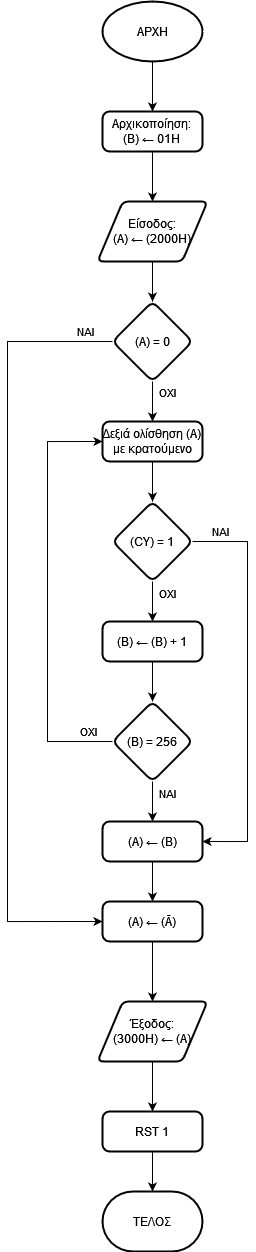

The diagram above was exported from draw.io. Its source (the exported page's mxGraphModel, read from the mxfile embedded in the PNG):
<mxGraphModel dx="778" dy="399" grid="1" gridSize="10" guides="1" tooltips="1" connect="1" arrows="1" fold="1" page="1" pageScale="1" pageWidth="850" pageHeight="1100" math="0" shadow="0">
  <root>
    <mxCell id="0" />
    <mxCell id="1" parent="0" />
    <mxCell id="Jat1IPDt6DlBgQIFaMdc-4" value="" style="edgeStyle=orthogonalEdgeStyle;rounded=0;orthogonalLoop=1;jettySize=auto;html=1;" parent="1" source="ay8Ne9vmTwcOx8CBaFyh-1" target="Jat1IPDt6DlBgQIFaMdc-1" edge="1">
      <mxGeometry relative="1" as="geometry" />
    </mxCell>
    <mxCell id="ay8Ne9vmTwcOx8CBaFyh-1" value="ΑΡΧΗ" style="strokeWidth=2;html=1;shape=mxgraph.flowchart.start_1;whiteSpace=wrap;" parent="1" vertex="1">
      <mxGeometry x="375" y="10" width="100" height="60" as="geometry" />
    </mxCell>
    <mxCell id="Pij-5lzPcdE2MMunTj8I-4" value="" style="edgeStyle=orthogonalEdgeStyle;rounded=0;orthogonalLoop=1;jettySize=auto;html=1;" edge="1" parent="1" source="Jat1IPDt6DlBgQIFaMdc-1" target="Pij-5lzPcdE2MMunTj8I-3">
      <mxGeometry relative="1" as="geometry" />
    </mxCell>
    <mxCell id="Jat1IPDt6DlBgQIFaMdc-1" value="&lt;div&gt;Αρχικοποίηση:&lt;br&gt;&lt;/div&gt;&lt;div&gt;(Β) ← 01H&lt;/div&gt;" style="rounded=1;whiteSpace=wrap;html=1;absoluteArcSize=1;arcSize=14;strokeWidth=2;" parent="1" vertex="1">
      <mxGeometry x="375" y="120" width="100" height="40" as="geometry" />
    </mxCell>
    <mxCell id="Jat1IPDt6DlBgQIFaMdc-35" style="edgeStyle=orthogonalEdgeStyle;rounded=0;orthogonalLoop=1;jettySize=auto;html=1;entryX=0;entryY=0.5;entryDx=0;entryDy=0;" parent="1" source="Jat1IPDt6DlBgQIFaMdc-11" target="Jat1IPDt6DlBgQIFaMdc-24" edge="1">
      <mxGeometry relative="1" as="geometry">
        <Array as="points">
          <mxPoint x="280" y="350" />
          <mxPoint x="280" y="930" />
        </Array>
      </mxGeometry>
    </mxCell>
    <mxCell id="Jat1IPDt6DlBgQIFaMdc-36" value="ΝΑΙ" style="edgeLabel;html=1;align=center;verticalAlign=middle;resizable=0;points=[];" parent="Jat1IPDt6DlBgQIFaMdc-35" vertex="1" connectable="0">
      <mxGeometry x="-0.9414" y="-1" relative="1" as="geometry">
        <mxPoint x="-4" y="-9" as="offset" />
      </mxGeometry>
    </mxCell>
    <mxCell id="Jat1IPDt6DlBgQIFaMdc-37" value="" style="edgeStyle=orthogonalEdgeStyle;rounded=0;orthogonalLoop=1;jettySize=auto;html=1;" parent="1" source="Jat1IPDt6DlBgQIFaMdc-11" target="Jat1IPDt6DlBgQIFaMdc-13" edge="1">
      <mxGeometry relative="1" as="geometry" />
    </mxCell>
    <mxCell id="Jat1IPDt6DlBgQIFaMdc-39" value="ΟΧΙ" style="edgeLabel;html=1;align=center;verticalAlign=middle;resizable=0;points=[];" parent="Jat1IPDt6DlBgQIFaMdc-37" vertex="1" connectable="0">
      <mxGeometry x="-0.525" y="-1" relative="1" as="geometry">
        <mxPoint x="16" y="1" as="offset" />
      </mxGeometry>
    </mxCell>
    <mxCell id="Jat1IPDt6DlBgQIFaMdc-11" value="(A) = 0" style="rhombus;whiteSpace=wrap;html=1;rounded=1;arcSize=14;strokeWidth=2;" parent="1" vertex="1">
      <mxGeometry x="385" y="310" width="80" height="80" as="geometry" />
    </mxCell>
    <mxCell id="Jat1IPDt6DlBgQIFaMdc-16" value="" style="edgeStyle=orthogonalEdgeStyle;rounded=0;orthogonalLoop=1;jettySize=auto;html=1;" parent="1" source="Jat1IPDt6DlBgQIFaMdc-13" target="Jat1IPDt6DlBgQIFaMdc-14" edge="1">
      <mxGeometry relative="1" as="geometry" />
    </mxCell>
    <mxCell id="Jat1IPDt6DlBgQIFaMdc-13" value="Δεξιά ολίσθηση (Α) με κρατούμενο" style="rounded=1;whiteSpace=wrap;html=1;absoluteArcSize=1;arcSize=14;strokeWidth=2;" parent="1" vertex="1">
      <mxGeometry x="375" y="430" width="100" height="40" as="geometry" />
    </mxCell>
    <mxCell id="Jat1IPDt6DlBgQIFaMdc-40" style="edgeStyle=orthogonalEdgeStyle;rounded=0;orthogonalLoop=1;jettySize=auto;html=1;exitX=1;exitY=0.5;exitDx=0;exitDy=0;entryX=1;entryY=0.5;entryDx=0;entryDy=0;" parent="1" source="Jat1IPDt6DlBgQIFaMdc-14" target="Jat1IPDt6DlBgQIFaMdc-22" edge="1">
      <mxGeometry relative="1" as="geometry">
        <Array as="points">
          <mxPoint x="520" y="550" />
          <mxPoint x="520" y="850" />
        </Array>
      </mxGeometry>
    </mxCell>
    <mxCell id="Jat1IPDt6DlBgQIFaMdc-41" value="ΝΑΙ" style="edgeLabel;html=1;align=center;verticalAlign=middle;resizable=0;points=[];" parent="Jat1IPDt6DlBgQIFaMdc-40" vertex="1" connectable="0">
      <mxGeometry x="-0.8639" y="1" relative="1" as="geometry">
        <mxPoint y="-9" as="offset" />
      </mxGeometry>
    </mxCell>
    <mxCell id="Jat1IPDt6DlBgQIFaMdc-42" value="" style="edgeStyle=orthogonalEdgeStyle;rounded=0;orthogonalLoop=1;jettySize=auto;html=1;" parent="1" source="Jat1IPDt6DlBgQIFaMdc-14" target="Jat1IPDt6DlBgQIFaMdc-17" edge="1">
      <mxGeometry relative="1" as="geometry" />
    </mxCell>
    <mxCell id="Jat1IPDt6DlBgQIFaMdc-43" value="ΟΧΙ" style="edgeLabel;html=1;align=center;verticalAlign=middle;resizable=0;points=[];" parent="Jat1IPDt6DlBgQIFaMdc-42" vertex="1" connectable="0">
      <mxGeometry x="-0.4217" y="-1" relative="1" as="geometry">
        <mxPoint x="16" as="offset" />
      </mxGeometry>
    </mxCell>
    <mxCell id="Jat1IPDt6DlBgQIFaMdc-14" value="(CY) = 1" style="rhombus;whiteSpace=wrap;html=1;rounded=1;arcSize=14;strokeWidth=2;" parent="1" vertex="1">
      <mxGeometry x="385" y="510" width="80" height="80" as="geometry" />
    </mxCell>
    <mxCell id="Jat1IPDt6DlBgQIFaMdc-19" value="" style="edgeStyle=orthogonalEdgeStyle;rounded=0;orthogonalLoop=1;jettySize=auto;html=1;" parent="1" source="Jat1IPDt6DlBgQIFaMdc-17" target="Jat1IPDt6DlBgQIFaMdc-18" edge="1">
      <mxGeometry relative="1" as="geometry" />
    </mxCell>
    <mxCell id="Jat1IPDt6DlBgQIFaMdc-17" value="(B) ← (B) + 1" style="rounded=1;whiteSpace=wrap;html=1;absoluteArcSize=1;arcSize=14;strokeWidth=2;" parent="1" vertex="1">
      <mxGeometry x="375" y="630" width="100" height="40" as="geometry" />
    </mxCell>
    <mxCell id="Jat1IPDt6DlBgQIFaMdc-23" value="" style="edgeStyle=orthogonalEdgeStyle;rounded=0;orthogonalLoop=1;jettySize=auto;html=1;" parent="1" source="Jat1IPDt6DlBgQIFaMdc-18" target="Jat1IPDt6DlBgQIFaMdc-22" edge="1">
      <mxGeometry relative="1" as="geometry" />
    </mxCell>
    <mxCell id="Jat1IPDt6DlBgQIFaMdc-46" value="ΝΑΙ" style="edgeLabel;html=1;align=center;verticalAlign=middle;resizable=0;points=[];" parent="Jat1IPDt6DlBgQIFaMdc-23" vertex="1" connectable="0">
      <mxGeometry x="-0.4217" relative="1" as="geometry">
        <mxPoint x="15" as="offset" />
      </mxGeometry>
    </mxCell>
    <mxCell id="Jat1IPDt6DlBgQIFaMdc-44" style="edgeStyle=orthogonalEdgeStyle;rounded=0;orthogonalLoop=1;jettySize=auto;html=1;entryX=0;entryY=0.5;entryDx=0;entryDy=0;" parent="1" source="Jat1IPDt6DlBgQIFaMdc-18" target="Jat1IPDt6DlBgQIFaMdc-13" edge="1">
      <mxGeometry relative="1" as="geometry">
        <Array as="points">
          <mxPoint x="320" y="750" />
          <mxPoint x="320" y="450" />
        </Array>
      </mxGeometry>
    </mxCell>
    <mxCell id="Jat1IPDt6DlBgQIFaMdc-45" value="ΟΧΙ" style="edgeLabel;html=1;align=center;verticalAlign=middle;resizable=0;points=[];" parent="Jat1IPDt6DlBgQIFaMdc-44" vertex="1" connectable="0">
      <mxGeometry x="-0.8274" y="-1" relative="1" as="geometry">
        <mxPoint x="12" y="-9" as="offset" />
      </mxGeometry>
    </mxCell>
    <mxCell id="Jat1IPDt6DlBgQIFaMdc-18" value="(B) = 256" style="rhombus;whiteSpace=wrap;html=1;rounded=1;arcSize=14;strokeWidth=2;" parent="1" vertex="1">
      <mxGeometry x="385" y="710" width="80" height="80" as="geometry" />
    </mxCell>
    <mxCell id="Jat1IPDt6DlBgQIFaMdc-26" value="" style="edgeStyle=orthogonalEdgeStyle;rounded=0;orthogonalLoop=1;jettySize=auto;html=1;" parent="1" source="Jat1IPDt6DlBgQIFaMdc-22" target="Jat1IPDt6DlBgQIFaMdc-24" edge="1">
      <mxGeometry relative="1" as="geometry" />
    </mxCell>
    <mxCell id="Jat1IPDt6DlBgQIFaMdc-22" value="(A) ← (B)" style="rounded=1;whiteSpace=wrap;html=1;absoluteArcSize=1;arcSize=14;strokeWidth=2;" parent="1" vertex="1">
      <mxGeometry x="375" y="830" width="100" height="40" as="geometry" />
    </mxCell>
    <mxCell id="Pij-5lzPcdE2MMunTj8I-8" value="" style="edgeStyle=orthogonalEdgeStyle;rounded=0;orthogonalLoop=1;jettySize=auto;html=1;" edge="1" parent="1" source="Jat1IPDt6DlBgQIFaMdc-24" target="Pij-5lzPcdE2MMunTj8I-7">
      <mxGeometry relative="1" as="geometry" />
    </mxCell>
    <mxCell id="Jat1IPDt6DlBgQIFaMdc-24" value="(A) ← (Ā)" style="rounded=1;whiteSpace=wrap;html=1;absoluteArcSize=1;arcSize=14;strokeWidth=2;" parent="1" vertex="1">
      <mxGeometry x="375" y="910" width="100" height="40" as="geometry" />
    </mxCell>
    <mxCell id="Jat1IPDt6DlBgQIFaMdc-48" value="" style="edgeStyle=orthogonalEdgeStyle;rounded=0;orthogonalLoop=1;jettySize=auto;html=1;" parent="1" source="Jat1IPDt6DlBgQIFaMdc-29" target="Jat1IPDt6DlBgQIFaMdc-47" edge="1">
      <mxGeometry relative="1" as="geometry" />
    </mxCell>
    <mxCell id="Jat1IPDt6DlBgQIFaMdc-29" value="RST 1" style="rounded=1;whiteSpace=wrap;html=1;absoluteArcSize=1;arcSize=14;strokeWidth=2;" parent="1" vertex="1">
      <mxGeometry x="375" y="1120" width="100" height="40" as="geometry" />
    </mxCell>
    <mxCell id="Jat1IPDt6DlBgQIFaMdc-47" value="&lt;div&gt;ΤΕΛΟΣ&lt;/div&gt;" style="strokeWidth=2;html=1;shape=mxgraph.flowchart.terminator;whiteSpace=wrap;" parent="1" vertex="1">
      <mxGeometry x="375" y="1200" width="100" height="60" as="geometry" />
    </mxCell>
    <mxCell id="Pij-5lzPcdE2MMunTj8I-6" value="" style="edgeStyle=orthogonalEdgeStyle;rounded=0;orthogonalLoop=1;jettySize=auto;html=1;" edge="1" parent="1" source="Pij-5lzPcdE2MMunTj8I-3" target="Jat1IPDt6DlBgQIFaMdc-11">
      <mxGeometry relative="1" as="geometry" />
    </mxCell>
    <mxCell id="Pij-5lzPcdE2MMunTj8I-3" value="Είσοδος:&lt;div&gt;(A) ← (2000H)&lt;/div&gt;" style="shape=parallelogram;html=1;strokeWidth=2;perimeter=parallelogramPerimeter;whiteSpace=wrap;rounded=1;arcSize=12;size=0.23;" vertex="1" parent="1">
      <mxGeometry x="370" y="210" width="110" height="60" as="geometry" />
    </mxCell>
    <mxCell id="Pij-5lzPcdE2MMunTj8I-9" value="" style="edgeStyle=orthogonalEdgeStyle;rounded=0;orthogonalLoop=1;jettySize=auto;html=1;" edge="1" parent="1" source="Pij-5lzPcdE2MMunTj8I-7" target="Jat1IPDt6DlBgQIFaMdc-29">
      <mxGeometry relative="1" as="geometry" />
    </mxCell>
    <mxCell id="Pij-5lzPcdE2MMunTj8I-7" value="Έξοδος:&lt;div&gt;(3000H) ← (A)&lt;/div&gt;" style="shape=parallelogram;html=1;strokeWidth=2;perimeter=parallelogramPerimeter;whiteSpace=wrap;rounded=1;arcSize=12;size=0.23;" vertex="1" parent="1">
      <mxGeometry x="370" y="1010" width="110" height="60" as="geometry" />
    </mxCell>
  </root>
</mxGraphModel>